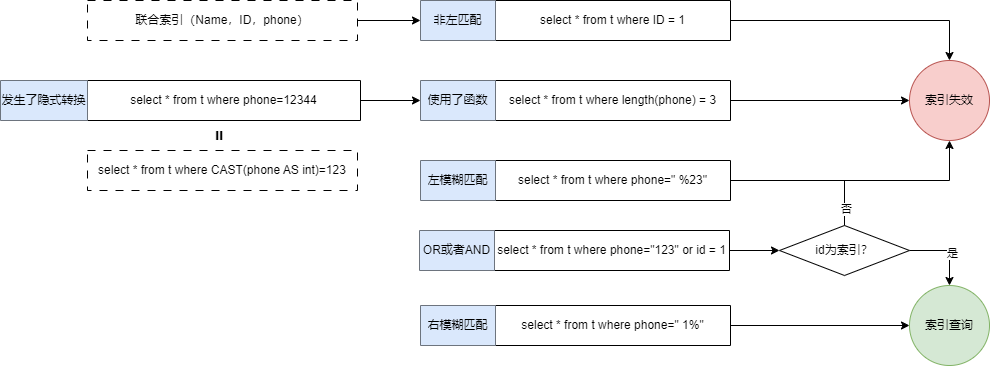

The diagram above was exported from draw.io. Its source (the exported page's mxGraphModel, read from the mxfile embedded in the PNG):
<mxGraphModel dx="2253" dy="785" grid="1" gridSize="10" guides="1" tooltips="1" connect="1" arrows="1" fold="1" page="1" pageScale="1" pageWidth="827" pageHeight="1169" math="0" shadow="0">
  <root>
    <mxCell id="0" />
    <mxCell id="1" parent="0" />
    <mxCell id="iOTXSq0dwlTjf326RL78-2" value="" style="shape=table;startSize=0;container=1;collapsible=0;childLayout=tableLayout;" vertex="1" parent="1">
      <mxGeometry x="170" y="320" width="310" height="40" as="geometry" />
    </mxCell>
    <mxCell id="iOTXSq0dwlTjf326RL78-3" value="" style="shape=tableRow;horizontal=0;startSize=0;swimlaneHead=0;swimlaneBody=0;strokeColor=inherit;top=0;left=0;bottom=0;right=0;collapsible=0;dropTarget=0;fillColor=none;points=[[0,0.5],[1,0.5]];portConstraint=eastwest;" vertex="1" parent="iOTXSq0dwlTjf326RL78-2">
      <mxGeometry width="310" height="40" as="geometry" />
    </mxCell>
    <mxCell id="iOTXSq0dwlTjf326RL78-4" value="使用了函数" style="shape=partialRectangle;html=1;whiteSpace=wrap;connectable=0;strokeColor=#6c8ebf;overflow=hidden;fillColor=#dae8fc;top=0;left=0;bottom=0;right=0;pointerEvents=1;" vertex="1" parent="iOTXSq0dwlTjf326RL78-3">
      <mxGeometry width="75" height="40" as="geometry">
        <mxRectangle width="75" height="40" as="alternateBounds" />
      </mxGeometry>
    </mxCell>
    <mxCell id="iOTXSq0dwlTjf326RL78-5" value="select * from t where length(phone) = 3" style="shape=partialRectangle;html=1;whiteSpace=wrap;connectable=0;strokeColor=inherit;overflow=hidden;fillColor=none;top=0;left=0;bottom=0;right=0;pointerEvents=1;" vertex="1" parent="iOTXSq0dwlTjf326RL78-3">
      <mxGeometry x="75" width="235" height="40" as="geometry">
        <mxRectangle width="235" height="40" as="alternateBounds" />
      </mxGeometry>
    </mxCell>
    <mxCell id="iOTXSq0dwlTjf326RL78-6" value="" style="shape=table;startSize=0;container=1;collapsible=0;childLayout=tableLayout;" vertex="1" parent="1">
      <mxGeometry x="-250" y="320" width="360" height="40" as="geometry" />
    </mxCell>
    <mxCell id="iOTXSq0dwlTjf326RL78-7" value="" style="shape=tableRow;horizontal=0;startSize=0;swimlaneHead=0;swimlaneBody=0;strokeColor=inherit;top=0;left=0;bottom=0;right=0;collapsible=0;dropTarget=0;fillColor=none;points=[[0,0.5],[1,0.5]];portConstraint=eastwest;" vertex="1" parent="iOTXSq0dwlTjf326RL78-6">
      <mxGeometry width="360" height="40" as="geometry" />
    </mxCell>
    <mxCell id="iOTXSq0dwlTjf326RL78-8" value="发生了隐式转换" style="shape=partialRectangle;html=1;whiteSpace=wrap;connectable=0;strokeColor=#6c8ebf;overflow=hidden;fillColor=#dae8fc;top=0;left=0;bottom=0;right=0;pointerEvents=1;" vertex="1" parent="iOTXSq0dwlTjf326RL78-7">
      <mxGeometry width="87" height="40" as="geometry">
        <mxRectangle width="87" height="40" as="alternateBounds" />
      </mxGeometry>
    </mxCell>
    <mxCell id="iOTXSq0dwlTjf326RL78-9" value="select * from t where phone=12344" style="shape=partialRectangle;html=1;whiteSpace=wrap;connectable=0;strokeColor=inherit;overflow=hidden;fillColor=none;top=0;left=0;bottom=0;right=0;pointerEvents=1;" vertex="1" parent="iOTXSq0dwlTjf326RL78-7">
      <mxGeometry x="87" width="273" height="40" as="geometry">
        <mxRectangle width="273" height="40" as="alternateBounds" />
      </mxGeometry>
    </mxCell>
    <mxCell id="iOTXSq0dwlTjf326RL78-10" value="" style="endArrow=classic;html=1;rounded=0;exitX=1;exitY=0.5;exitDx=0;exitDy=0;entryX=0;entryY=0.5;entryDx=0;entryDy=0;" edge="1" parent="1" source="iOTXSq0dwlTjf326RL78-7" target="iOTXSq0dwlTjf326RL78-3">
      <mxGeometry width="50" height="50" relative="1" as="geometry">
        <mxPoint x="390" y="430" as="sourcePoint" />
        <mxPoint x="440" y="380" as="targetPoint" />
      </mxGeometry>
    </mxCell>
    <mxCell id="iOTXSq0dwlTjf326RL78-15" value="select * from t where CAST(phone AS int)=123" style="rounded=0;whiteSpace=wrap;html=1;dashed=1;dashPattern=8 8;" vertex="1" parent="1">
      <mxGeometry x="-163" y="390" width="270" height="40" as="geometry" />
    </mxCell>
    <mxCell id="iOTXSq0dwlTjf326RL78-17" value="&lt;font size=&quot;1&quot; style=&quot;&quot;&gt;&lt;b style=&quot;font-size: 17px;&quot;&gt;=&lt;/b&gt;&lt;/font&gt;" style="text;html=1;align=center;verticalAlign=middle;whiteSpace=wrap;rounded=0;rotation=-90;" vertex="1" parent="1">
      <mxGeometry x="-60" y="360" width="60" height="30" as="geometry" />
    </mxCell>
    <mxCell id="iOTXSq0dwlTjf326RL78-18" value="" style="shape=table;startSize=0;container=1;collapsible=0;childLayout=tableLayout;" vertex="1" parent="1">
      <mxGeometry x="169" y="470" width="310" height="40" as="geometry" />
    </mxCell>
    <mxCell id="iOTXSq0dwlTjf326RL78-19" value="" style="shape=tableRow;horizontal=0;startSize=0;swimlaneHead=0;swimlaneBody=0;strokeColor=inherit;top=0;left=0;bottom=0;right=0;collapsible=0;dropTarget=0;fillColor=none;points=[[0,0.5],[1,0.5]];portConstraint=eastwest;" vertex="1" parent="iOTXSq0dwlTjf326RL78-18">
      <mxGeometry width="310" height="40" as="geometry" />
    </mxCell>
    <mxCell id="iOTXSq0dwlTjf326RL78-20" value="OR或者AND" style="shape=partialRectangle;html=1;whiteSpace=wrap;connectable=0;strokeColor=#6c8ebf;overflow=hidden;fillColor=#dae8fc;top=0;left=0;bottom=0;right=0;pointerEvents=1;" vertex="1" parent="iOTXSq0dwlTjf326RL78-19">
      <mxGeometry width="75" height="40" as="geometry">
        <mxRectangle width="75" height="40" as="alternateBounds" />
      </mxGeometry>
    </mxCell>
    <mxCell id="iOTXSq0dwlTjf326RL78-21" value="select * from t where phone=&quot;123&quot; or id = 1" style="shape=partialRectangle;html=1;whiteSpace=wrap;connectable=0;strokeColor=inherit;overflow=hidden;fillColor=none;top=0;left=0;bottom=0;right=0;pointerEvents=1;" vertex="1" parent="iOTXSq0dwlTjf326RL78-19">
      <mxGeometry x="75" width="235" height="40" as="geometry">
        <mxRectangle width="235" height="40" as="alternateBounds" />
      </mxGeometry>
    </mxCell>
    <mxCell id="iOTXSq0dwlTjf326RL78-22" value="" style="shape=table;startSize=0;container=1;collapsible=0;childLayout=tableLayout;" vertex="1" parent="1">
      <mxGeometry x="170" y="400" width="310" height="40" as="geometry" />
    </mxCell>
    <mxCell id="iOTXSq0dwlTjf326RL78-23" value="" style="shape=tableRow;horizontal=0;startSize=0;swimlaneHead=0;swimlaneBody=0;strokeColor=inherit;top=0;left=0;bottom=0;right=0;collapsible=0;dropTarget=0;fillColor=none;points=[[0,0.5],[1,0.5]];portConstraint=eastwest;" vertex="1" parent="iOTXSq0dwlTjf326RL78-22">
      <mxGeometry width="310" height="40" as="geometry" />
    </mxCell>
    <mxCell id="iOTXSq0dwlTjf326RL78-24" value="左模糊匹配" style="shape=partialRectangle;html=1;whiteSpace=wrap;connectable=0;strokeColor=#6c8ebf;overflow=hidden;fillColor=#dae8fc;top=0;left=0;bottom=0;right=0;pointerEvents=1;" vertex="1" parent="iOTXSq0dwlTjf326RL78-23">
      <mxGeometry width="75" height="40" as="geometry">
        <mxRectangle width="75" height="40" as="alternateBounds" />
      </mxGeometry>
    </mxCell>
    <mxCell id="iOTXSq0dwlTjf326RL78-25" value="select * from t where phone=&quot; %23&quot;" style="shape=partialRectangle;html=1;whiteSpace=wrap;connectable=0;strokeColor=inherit;overflow=hidden;fillColor=none;top=0;left=0;bottom=0;right=0;pointerEvents=1;" vertex="1" parent="iOTXSq0dwlTjf326RL78-23">
      <mxGeometry x="75" width="235" height="40" as="geometry">
        <mxRectangle width="235" height="40" as="alternateBounds" />
      </mxGeometry>
    </mxCell>
    <mxCell id="iOTXSq0dwlTjf326RL78-26" value="" style="shape=table;startSize=0;container=1;collapsible=0;childLayout=tableLayout;" vertex="1" parent="1">
      <mxGeometry x="170" y="545" width="310" height="40" as="geometry" />
    </mxCell>
    <mxCell id="iOTXSq0dwlTjf326RL78-27" value="" style="shape=tableRow;horizontal=0;startSize=0;swimlaneHead=0;swimlaneBody=0;strokeColor=inherit;top=0;left=0;bottom=0;right=0;collapsible=0;dropTarget=0;fillColor=none;points=[[0,0.5],[1,0.5]];portConstraint=eastwest;" vertex="1" parent="iOTXSq0dwlTjf326RL78-26">
      <mxGeometry width="310" height="40" as="geometry" />
    </mxCell>
    <mxCell id="iOTXSq0dwlTjf326RL78-28" value="右模糊匹配" style="shape=partialRectangle;html=1;whiteSpace=wrap;connectable=0;strokeColor=#6c8ebf;overflow=hidden;fillColor=#dae8fc;top=0;left=0;bottom=0;right=0;pointerEvents=1;" vertex="1" parent="iOTXSq0dwlTjf326RL78-27">
      <mxGeometry width="75" height="40" as="geometry">
        <mxRectangle width="75" height="40" as="alternateBounds" />
      </mxGeometry>
    </mxCell>
    <mxCell id="iOTXSq0dwlTjf326RL78-29" value="select * from t where phone=&quot; 1%&quot;" style="shape=partialRectangle;html=1;whiteSpace=wrap;connectable=0;strokeColor=inherit;overflow=hidden;fillColor=none;top=0;left=0;bottom=0;right=0;pointerEvents=1;" vertex="1" parent="iOTXSq0dwlTjf326RL78-27">
      <mxGeometry x="75" width="235" height="40" as="geometry">
        <mxRectangle width="235" height="40" as="alternateBounds" />
      </mxGeometry>
    </mxCell>
    <mxCell id="iOTXSq0dwlTjf326RL78-30" value="" style="shape=table;startSize=0;container=1;collapsible=0;childLayout=tableLayout;" vertex="1" parent="1">
      <mxGeometry x="170" y="240" width="310" height="40" as="geometry" />
    </mxCell>
    <mxCell id="iOTXSq0dwlTjf326RL78-31" value="" style="shape=tableRow;horizontal=0;startSize=0;swimlaneHead=0;swimlaneBody=0;strokeColor=inherit;top=0;left=0;bottom=0;right=0;collapsible=0;dropTarget=0;fillColor=none;points=[[0,0.5],[1,0.5]];portConstraint=eastwest;" vertex="1" parent="iOTXSq0dwlTjf326RL78-30">
      <mxGeometry width="310" height="40" as="geometry" />
    </mxCell>
    <mxCell id="iOTXSq0dwlTjf326RL78-32" value="非左匹配" style="shape=partialRectangle;html=1;whiteSpace=wrap;connectable=0;strokeColor=#6c8ebf;overflow=hidden;fillColor=#dae8fc;top=0;left=0;bottom=0;right=0;pointerEvents=1;" vertex="1" parent="iOTXSq0dwlTjf326RL78-31">
      <mxGeometry width="75" height="40" as="geometry">
        <mxRectangle width="75" height="40" as="alternateBounds" />
      </mxGeometry>
    </mxCell>
    <mxCell id="iOTXSq0dwlTjf326RL78-33" value="select * from t where ID = 1" style="shape=partialRectangle;html=1;whiteSpace=wrap;connectable=0;strokeColor=inherit;overflow=hidden;fillColor=none;top=0;left=0;bottom=0;right=0;pointerEvents=1;" vertex="1" parent="iOTXSq0dwlTjf326RL78-31">
      <mxGeometry x="75" width="235" height="40" as="geometry">
        <mxRectangle width="235" height="40" as="alternateBounds" />
      </mxGeometry>
    </mxCell>
    <mxCell id="iOTXSq0dwlTjf326RL78-35" style="edgeStyle=orthogonalEdgeStyle;rounded=0;orthogonalLoop=1;jettySize=auto;html=1;exitX=1;exitY=0.5;exitDx=0;exitDy=0;entryX=0;entryY=0.5;entryDx=0;entryDy=0;" edge="1" parent="1" source="iOTXSq0dwlTjf326RL78-34" target="iOTXSq0dwlTjf326RL78-31">
      <mxGeometry relative="1" as="geometry" />
    </mxCell>
    <mxCell id="iOTXSq0dwlTjf326RL78-34" value="联合索引（Name，ID，phone）" style="rounded=0;whiteSpace=wrap;html=1;dashed=1;dashPattern=8 8;" vertex="1" parent="1">
      <mxGeometry x="-163" y="240" width="270" height="40" as="geometry" />
    </mxCell>
    <mxCell id="iOTXSq0dwlTjf326RL78-46" style="edgeStyle=orthogonalEdgeStyle;rounded=0;orthogonalLoop=1;jettySize=auto;html=1;exitX=1;exitY=0.5;exitDx=0;exitDy=0;entryX=0.5;entryY=0;entryDx=0;entryDy=0;" edge="1" parent="1" source="iOTXSq0dwlTjf326RL78-36" target="iOTXSq0dwlTjf326RL78-39">
      <mxGeometry relative="1" as="geometry" />
    </mxCell>
    <mxCell id="iOTXSq0dwlTjf326RL78-47" value="是" style="edgeLabel;html=1;align=center;verticalAlign=middle;resizable=0;points=[];" vertex="1" connectable="0" parent="iOTXSq0dwlTjf326RL78-46">
      <mxGeometry x="0.1077" y="2" relative="1" as="geometry">
        <mxPoint as="offset" />
      </mxGeometry>
    </mxCell>
    <mxCell id="iOTXSq0dwlTjf326RL78-36" value="id为索引？" style="rhombus;whiteSpace=wrap;html=1;" vertex="1" parent="1">
      <mxGeometry x="529" y="465" width="130" height="50" as="geometry" />
    </mxCell>
    <mxCell id="iOTXSq0dwlTjf326RL78-37" style="edgeStyle=orthogonalEdgeStyle;rounded=0;orthogonalLoop=1;jettySize=auto;html=1;exitX=1;exitY=0.5;exitDx=0;exitDy=0;entryX=0;entryY=0.5;entryDx=0;entryDy=0;" edge="1" parent="1" source="iOTXSq0dwlTjf326RL78-19" target="iOTXSq0dwlTjf326RL78-36">
      <mxGeometry relative="1" as="geometry" />
    </mxCell>
    <mxCell id="iOTXSq0dwlTjf326RL78-38" value="索引失效" style="ellipse;whiteSpace=wrap;html=1;aspect=fixed;fillColor=#f8cecc;strokeColor=#b85450;" vertex="1" parent="1">
      <mxGeometry x="659" y="300" width="80" height="80" as="geometry" />
    </mxCell>
    <mxCell id="iOTXSq0dwlTjf326RL78-39" value="索引查询" style="ellipse;whiteSpace=wrap;html=1;aspect=fixed;fillColor=#d5e8d4;strokeColor=#82b366;" vertex="1" parent="1">
      <mxGeometry x="659" y="525" width="80" height="80" as="geometry" />
    </mxCell>
    <mxCell id="iOTXSq0dwlTjf326RL78-40" style="edgeStyle=orthogonalEdgeStyle;rounded=0;orthogonalLoop=1;jettySize=auto;html=1;exitX=1;exitY=0.5;exitDx=0;exitDy=0;entryX=0.5;entryY=0;entryDx=0;entryDy=0;" edge="1" parent="1" source="iOTXSq0dwlTjf326RL78-31" target="iOTXSq0dwlTjf326RL78-38">
      <mxGeometry relative="1" as="geometry" />
    </mxCell>
    <mxCell id="iOTXSq0dwlTjf326RL78-41" style="edgeStyle=orthogonalEdgeStyle;rounded=0;orthogonalLoop=1;jettySize=auto;html=1;exitX=1;exitY=0.5;exitDx=0;exitDy=0;entryX=0;entryY=0.5;entryDx=0;entryDy=0;" edge="1" parent="1" source="iOTXSq0dwlTjf326RL78-3" target="iOTXSq0dwlTjf326RL78-38">
      <mxGeometry relative="1" as="geometry" />
    </mxCell>
    <mxCell id="iOTXSq0dwlTjf326RL78-42" style="edgeStyle=orthogonalEdgeStyle;rounded=0;orthogonalLoop=1;jettySize=auto;html=1;exitX=1;exitY=0.5;exitDx=0;exitDy=0;entryX=0.5;entryY=1;entryDx=0;entryDy=0;" edge="1" parent="1" source="iOTXSq0dwlTjf326RL78-23" target="iOTXSq0dwlTjf326RL78-38">
      <mxGeometry relative="1" as="geometry" />
    </mxCell>
    <mxCell id="iOTXSq0dwlTjf326RL78-44" value="" style="endArrow=none;html=1;rounded=0;exitX=0.5;exitY=0;exitDx=0;exitDy=0;" edge="1" parent="1" source="iOTXSq0dwlTjf326RL78-36">
      <mxGeometry width="50" height="50" relative="1" as="geometry">
        <mxPoint x="590" y="460" as="sourcePoint" />
        <mxPoint x="594" y="420" as="targetPoint" />
      </mxGeometry>
    </mxCell>
    <mxCell id="iOTXSq0dwlTjf326RL78-45" value="否" style="edgeLabel;html=1;align=center;verticalAlign=middle;resizable=0;points=[];" vertex="1" connectable="0" parent="iOTXSq0dwlTjf326RL78-44">
      <mxGeometry x="-0.2444" y="-1" relative="1" as="geometry">
        <mxPoint as="offset" />
      </mxGeometry>
    </mxCell>
    <mxCell id="iOTXSq0dwlTjf326RL78-48" style="edgeStyle=orthogonalEdgeStyle;rounded=0;orthogonalLoop=1;jettySize=auto;html=1;exitX=1;exitY=0.5;exitDx=0;exitDy=0;" edge="1" parent="1" source="iOTXSq0dwlTjf326RL78-27" target="iOTXSq0dwlTjf326RL78-39">
      <mxGeometry relative="1" as="geometry" />
    </mxCell>
  </root>
</mxGraphModel>